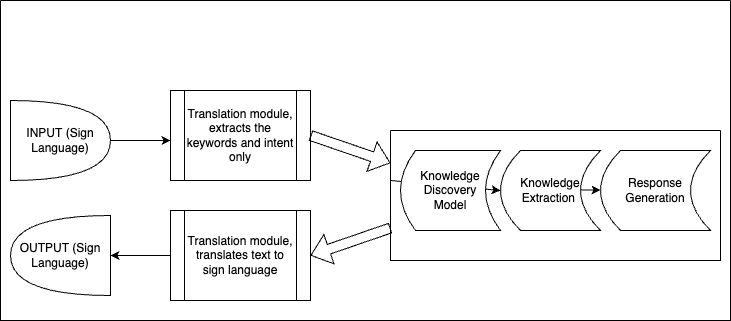

The diagram above was exported from draw.io. Its source (the exported page's mxGraphModel, read from the mxfile embedded in the PNG):
<mxGraphModel dx="946" dy="529" grid="1" gridSize="10" guides="1" tooltips="1" connect="1" arrows="1" fold="1" page="1" pageScale="1" pageWidth="850" pageHeight="1100" math="0" shadow="0">
  <root>
    <mxCell id="0" />
    <mxCell id="1" parent="0" />
    <mxCell id="JXT8mveoBL0w46p-7Yiq-25" value="" style="endArrow=classic;html=1;rounded=0;entryX=0;entryY=0.5;entryDx=0;entryDy=0;" edge="1" parent="1" target="JXT8mveoBL0w46p-7Yiq-21">
      <mxGeometry width="50" height="50" relative="1" as="geometry">
        <mxPoint x="430" y="340" as="sourcePoint" />
        <mxPoint x="480" y="440" as="targetPoint" />
      </mxGeometry>
    </mxCell>
    <mxCell id="JXT8mveoBL0w46p-7Yiq-29" value="" style="swimlane;startSize=0;" vertex="1" parent="1">
      <mxGeometry x="40" y="160" width="730" height="320" as="geometry">
        <mxRectangle y="150" width="50" height="40" as="alternateBounds" />
      </mxGeometry>
    </mxCell>
    <mxCell id="JXT8mveoBL0w46p-7Yiq-30" value="" style="swimlane;startSize=0;" vertex="1" parent="JXT8mveoBL0w46p-7Yiq-29">
      <mxGeometry x="390" y="130" width="330" height="130" as="geometry" />
    </mxCell>
    <mxCell id="JXT8mveoBL0w46p-7Yiq-10" value="Response Generation" style="shape=dataStorage;whiteSpace=wrap;html=1;fixedSize=1;" vertex="1" parent="JXT8mveoBL0w46p-7Yiq-30">
      <mxGeometry x="210" y="20" width="110" height="80" as="geometry" />
    </mxCell>
    <mxCell id="JXT8mveoBL0w46p-7Yiq-21" value="Knowledge Extraction&amp;nbsp;" style="shape=dataStorage;whiteSpace=wrap;html=1;fixedSize=1;" vertex="1" parent="JXT8mveoBL0w46p-7Yiq-30">
      <mxGeometry x="110" y="20" width="100" height="80" as="geometry" />
    </mxCell>
    <mxCell id="JXT8mveoBL0w46p-7Yiq-28" value="" style="endArrow=classic;html=1;rounded=0;" edge="1" parent="JXT8mveoBL0w46p-7Yiq-30">
      <mxGeometry width="50" height="50" relative="1" as="geometry">
        <mxPoint x="190" y="59.5" as="sourcePoint" />
        <mxPoint x="210" y="59.5" as="targetPoint" />
        <Array as="points" />
      </mxGeometry>
    </mxCell>
    <mxCell id="JXT8mveoBL0w46p-7Yiq-8" value="Knowledge Discovery&lt;br&gt;Model" style="shape=dataStorage;whiteSpace=wrap;html=1;fixedSize=1;size=15;" vertex="1" parent="JXT8mveoBL0w46p-7Yiq-30">
      <mxGeometry x="10" y="20" width="100" height="80" as="geometry" />
    </mxCell>
    <mxCell id="JXT8mveoBL0w46p-7Yiq-6" value="&lt;span style=&quot;&quot;&gt;Translation module, extracts the keywords and intent only&lt;/span&gt;" style="shape=process;whiteSpace=wrap;html=1;backgroundOutline=1;" vertex="1" parent="JXT8mveoBL0w46p-7Yiq-29">
      <mxGeometry x="170" y="90" width="140" height="90" as="geometry" />
    </mxCell>
    <mxCell id="JXT8mveoBL0w46p-7Yiq-37" value="" style="edgeStyle=orthogonalEdgeStyle;rounded=0;orthogonalLoop=1;jettySize=auto;html=1;" edge="1" parent="JXT8mveoBL0w46p-7Yiq-29" source="JXT8mveoBL0w46p-7Yiq-17" target="JXT8mveoBL0w46p-7Yiq-18">
      <mxGeometry relative="1" as="geometry" />
    </mxCell>
    <mxCell id="JXT8mveoBL0w46p-7Yiq-17" value="&lt;span style=&quot;&quot;&gt;Translation module, translates text to sign language&lt;/span&gt;" style="shape=process;whiteSpace=wrap;html=1;backgroundOutline=1;" vertex="1" parent="JXT8mveoBL0w46p-7Yiq-29">
      <mxGeometry x="170" y="210" width="140" height="90" as="geometry" />
    </mxCell>
    <mxCell id="JXT8mveoBL0w46p-7Yiq-18" value="OUTPUT (Sign Language)" style="shape=or;whiteSpace=wrap;html=1;direction=west;" vertex="1" parent="JXT8mveoBL0w46p-7Yiq-29">
      <mxGeometry x="10" y="215" width="100" height="80" as="geometry" />
    </mxCell>
    <mxCell id="JXT8mveoBL0w46p-7Yiq-19" value="" style="endArrow=classic;html=1;rounded=0;entryX=0;entryY=0.5;entryDx=0;entryDy=0;entryPerimeter=0;" edge="1" parent="JXT8mveoBL0w46p-7Yiq-29" source="JXT8mveoBL0w46p-7Yiq-17" target="JXT8mveoBL0w46p-7Yiq-18">
      <mxGeometry width="50" height="50" relative="1" as="geometry">
        <mxPoint x="260" y="180" as="sourcePoint" />
        <mxPoint x="310" y="130" as="targetPoint" />
      </mxGeometry>
    </mxCell>
    <mxCell id="JXT8mveoBL0w46p-7Yiq-4" value="INPUT (Sign Language)" style="shape=or;whiteSpace=wrap;html=1;" vertex="1" parent="JXT8mveoBL0w46p-7Yiq-29">
      <mxGeometry x="10" y="100" width="100" height="80" as="geometry" />
    </mxCell>
    <mxCell id="JXT8mveoBL0w46p-7Yiq-39" value="" style="endArrow=classic;html=1;rounded=0;exitX=1;exitY=0.5;exitDx=0;exitDy=0;exitPerimeter=0;entryX=0;entryY=0.556;entryDx=0;entryDy=0;entryPerimeter=0;" edge="1" parent="JXT8mveoBL0w46p-7Yiq-29" source="JXT8mveoBL0w46p-7Yiq-4" target="JXT8mveoBL0w46p-7Yiq-6">
      <mxGeometry width="50" height="50" relative="1" as="geometry">
        <mxPoint x="270" y="210" as="sourcePoint" />
        <mxPoint x="320" y="160" as="targetPoint" />
      </mxGeometry>
    </mxCell>
    <mxCell id="JXT8mveoBL0w46p-7Yiq-40" value="" style="shape=flexArrow;endArrow=classic;html=1;rounded=0;entryX=0;entryY=0.25;entryDx=0;entryDy=0;exitX=1;exitY=0.5;exitDx=0;exitDy=0;" edge="1" parent="JXT8mveoBL0w46p-7Yiq-29" source="JXT8mveoBL0w46p-7Yiq-6" target="JXT8mveoBL0w46p-7Yiq-30">
      <mxGeometry width="50" height="50" relative="1" as="geometry">
        <mxPoint x="270" y="210" as="sourcePoint" />
        <mxPoint x="290" y="200" as="targetPoint" />
      </mxGeometry>
    </mxCell>
    <mxCell id="JXT8mveoBL0w46p-7Yiq-42" value="" style="shape=flexArrow;endArrow=classic;html=1;rounded=0;exitX=0;exitY=0.75;exitDx=0;exitDy=0;entryX=1;entryY=0.5;entryDx=0;entryDy=0;" edge="1" parent="JXT8mveoBL0w46p-7Yiq-29" source="JXT8mveoBL0w46p-7Yiq-30" target="JXT8mveoBL0w46p-7Yiq-17">
      <mxGeometry width="50" height="50" relative="1" as="geometry">
        <mxPoint x="270" y="210" as="sourcePoint" />
        <mxPoint x="320" y="160" as="targetPoint" />
      </mxGeometry>
    </mxCell>
  </root>
</mxGraphModel>